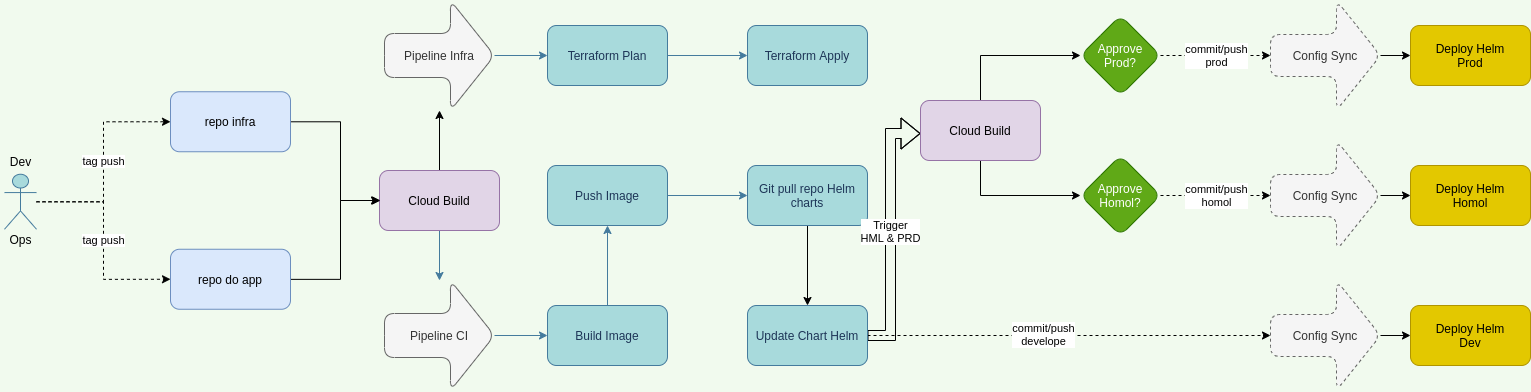

The diagram above was exported from draw.io. Its source (the exported page's mxGraphModel, read from the mxfile embedded in the PNG):
<mxGraphModel dx="2410" dy="740" grid="1" gridSize="10" guides="1" tooltips="1" connect="1" arrows="1" fold="1" page="1" pageScale="1" pageWidth="827" pageHeight="1169" background="#F1FAEE" math="0" shadow="0">
  <root>
    <mxCell id="0" />
    <mxCell id="1" parent="0" />
    <mxCell id="TETFTrsI7cYIw3K0vq1E-7" value="" style="edgeStyle=orthogonalEdgeStyle;rounded=0;orthogonalLoop=1;jettySize=auto;html=1;labelBackgroundColor=#F1FAEE;strokeColor=#457B9D;fontColor=#1D3557;" parent="1" source="TETFTrsI7cYIw3K0vq1E-2" target="TETFTrsI7cYIw3K0vq1E-6" edge="1">
      <mxGeometry relative="1" as="geometry" />
    </mxCell>
    <mxCell id="TETFTrsI7cYIw3K0vq1E-2" value="Pipeline Infra" style="shape=singleArrow;whiteSpace=wrap;html=1;arrowWidth=0.4;arrowSize=0.4;rounded=1;fillColor=#f5f5f5;strokeColor=#666666;fontColor=#333333;" parent="1" vertex="1">
      <mxGeometry x="244" y="30" width="110" height="110" as="geometry" />
    </mxCell>
    <mxCell id="TETFTrsI7cYIw3K0vq1E-11" value="" style="edgeStyle=orthogonalEdgeStyle;rounded=0;orthogonalLoop=1;jettySize=auto;html=1;labelBackgroundColor=#F1FAEE;strokeColor=#457B9D;fontColor=#1D3557;" parent="1" source="TETFTrsI7cYIw3K0vq1E-4" target="TETFTrsI7cYIw3K0vq1E-10" edge="1">
      <mxGeometry relative="1" as="geometry" />
    </mxCell>
    <mxCell id="TETFTrsI7cYIw3K0vq1E-4" value="Pipeline CI" style="shape=singleArrow;whiteSpace=wrap;html=1;arrowWidth=0.4;arrowSize=0.4;rounded=1;fillColor=#f5f5f5;strokeColor=#666666;fontColor=#333333;" parent="1" vertex="1">
      <mxGeometry x="244" y="310" width="110" height="110" as="geometry" />
    </mxCell>
    <mxCell id="TETFTrsI7cYIw3K0vq1E-9" value="" style="edgeStyle=orthogonalEdgeStyle;rounded=0;orthogonalLoop=1;jettySize=auto;html=1;labelBackgroundColor=#F1FAEE;strokeColor=#457B9D;fontColor=#1D3557;" parent="1" source="TETFTrsI7cYIw3K0vq1E-6" target="TETFTrsI7cYIw3K0vq1E-8" edge="1">
      <mxGeometry relative="1" as="geometry" />
    </mxCell>
    <mxCell id="TETFTrsI7cYIw3K0vq1E-6" value="&lt;div&gt;Terraform Plan&lt;/div&gt;" style="whiteSpace=wrap;html=1;rounded=1;fillColor=#A8DADC;strokeColor=#457B9D;fontColor=#1D3557;" parent="1" vertex="1">
      <mxGeometry x="407" y="55" width="120" height="60" as="geometry" />
    </mxCell>
    <mxCell id="TETFTrsI7cYIw3K0vq1E-8" value="&lt;div&gt;Terraform Apply&lt;/div&gt;" style="whiteSpace=wrap;html=1;rounded=1;fillColor=#A8DADC;strokeColor=#457B9D;fontColor=#1D3557;" parent="1" vertex="1">
      <mxGeometry x="607" y="55" width="120" height="60" as="geometry" />
    </mxCell>
    <mxCell id="TETFTrsI7cYIw3K0vq1E-25" value="" style="edgeStyle=orthogonalEdgeStyle;rounded=0;orthogonalLoop=1;jettySize=auto;html=1;labelBackgroundColor=#F1FAEE;strokeColor=#457B9D;fontColor=#1D3557;" parent="1" source="TETFTrsI7cYIw3K0vq1E-10" target="TETFTrsI7cYIw3K0vq1E-24" edge="1">
      <mxGeometry relative="1" as="geometry" />
    </mxCell>
    <mxCell id="TETFTrsI7cYIw3K0vq1E-10" value="Build Image" style="whiteSpace=wrap;html=1;rounded=1;fillColor=#A8DADC;strokeColor=#457B9D;fontColor=#1D3557;" parent="1" vertex="1">
      <mxGeometry x="407" y="335" width="120" height="60" as="geometry" />
    </mxCell>
    <mxCell id="TETFTrsI7cYIw3K0vq1E-21" value="" style="edgeStyle=orthogonalEdgeStyle;rounded=0;orthogonalLoop=1;jettySize=auto;html=1;labelBackgroundColor=#F1FAEE;strokeColor=#457B9D;fontColor=#1D3557;" parent="1" source="TETFTrsI7cYIw3K0vq1E-19" target="TETFTrsI7cYIw3K0vq1E-4" edge="1">
      <mxGeometry relative="1" as="geometry" />
    </mxCell>
    <mxCell id="gK8KDgtZUuEHXHcdbGWs-41" value="" style="edgeStyle=orthogonalEdgeStyle;rounded=0;orthogonalLoop=1;jettySize=auto;html=1;" parent="1" source="TETFTrsI7cYIw3K0vq1E-19" target="TETFTrsI7cYIw3K0vq1E-2" edge="1">
      <mxGeometry relative="1" as="geometry" />
    </mxCell>
    <mxCell id="TETFTrsI7cYIw3K0vq1E-19" value="Cloud Build" style="whiteSpace=wrap;html=1;rounded=1;fillColor=#e1d5e7;strokeColor=#9673a6;" parent="1" vertex="1">
      <mxGeometry x="239" y="200" width="120" height="60" as="geometry" />
    </mxCell>
    <mxCell id="TETFTrsI7cYIw3K0vq1E-27" value="" style="edgeStyle=orthogonalEdgeStyle;rounded=0;orthogonalLoop=1;jettySize=auto;html=1;labelBackgroundColor=#F1FAEE;strokeColor=#457B9D;fontColor=#1D3557;" parent="1" source="TETFTrsI7cYIw3K0vq1E-24" target="TETFTrsI7cYIw3K0vq1E-26" edge="1">
      <mxGeometry relative="1" as="geometry" />
    </mxCell>
    <mxCell id="TETFTrsI7cYIw3K0vq1E-24" value="Push Image" style="whiteSpace=wrap;html=1;rounded=1;fillColor=#A8DADC;strokeColor=#457B9D;fontColor=#1D3557;" parent="1" vertex="1">
      <mxGeometry x="407" y="195" width="120" height="60" as="geometry" />
    </mxCell>
    <mxCell id="gK8KDgtZUuEHXHcdbGWs-3" value="" style="edgeStyle=orthogonalEdgeStyle;rounded=0;orthogonalLoop=1;jettySize=auto;html=1;" parent="1" source="TETFTrsI7cYIw3K0vq1E-26" target="gK8KDgtZUuEHXHcdbGWs-1" edge="1">
      <mxGeometry relative="1" as="geometry" />
    </mxCell>
    <mxCell id="TETFTrsI7cYIw3K0vq1E-26" value="Git pull repo Helm charts" style="whiteSpace=wrap;html=1;rounded=1;fillColor=#A8DADC;strokeColor=#457B9D;fontColor=#1D3557;" parent="1" vertex="1">
      <mxGeometry x="607" y="195" width="120" height="60" as="geometry" />
    </mxCell>
    <mxCell id="TETFTrsI7cYIw3K0vq1E-35" value="&lt;div&gt;Deploy Helm&lt;/div&gt;&lt;div&gt;Dev&lt;br&gt;&lt;/div&gt;" style="whiteSpace=wrap;html=1;rounded=1;fontColor=#000000;strokeColor=#B09500;fillColor=#e3c800;" parent="1" vertex="1">
      <mxGeometry x="1270" y="335" width="120" height="60" as="geometry" />
    </mxCell>
    <mxCell id="gK8KDgtZUuEHXHcdbGWs-49" value="tag push" style="edgeStyle=orthogonalEdgeStyle;rounded=0;orthogonalLoop=1;jettySize=auto;html=1;entryX=0;entryY=0.5;entryDx=0;entryDy=0;dashed=1;" parent="1" source="TETFTrsI7cYIw3K0vq1E-39" target="gK8KDgtZUuEHXHcdbGWs-42" edge="1">
      <mxGeometry relative="1" as="geometry" />
    </mxCell>
    <mxCell id="gK8KDgtZUuEHXHcdbGWs-50" value="tag push" style="edgeStyle=orthogonalEdgeStyle;rounded=0;orthogonalLoop=1;jettySize=auto;html=1;entryX=0;entryY=0.5;entryDx=0;entryDy=0;dashed=1;" parent="1" source="TETFTrsI7cYIw3K0vq1E-39" target="gK8KDgtZUuEHXHcdbGWs-45" edge="1">
      <mxGeometry relative="1" as="geometry" />
    </mxCell>
    <mxCell id="TETFTrsI7cYIw3K0vq1E-39" value="" style="shape=umlActor;verticalLabelPosition=top;verticalAlign=bottom;html=1;outlineConnect=0;rounded=0;sketch=0;fontColor=#1D3557;strokeColor=#457B9D;fillColor=#A8DADC;labelPosition=center;align=center;" parent="1" vertex="1">
      <mxGeometry x="-136" y="203.75" width="32" height="55" as="geometry" />
    </mxCell>
    <mxCell id="TETFTrsI7cYIw3K0vq1E-45" value="&lt;div&gt;Deploy Helm&lt;/div&gt;&lt;div&gt;Homol&lt;br&gt;&lt;/div&gt;" style="whiteSpace=wrap;html=1;rounded=1;fontColor=#000000;strokeColor=#B09500;fillColor=#e3c800;" parent="1" vertex="1">
      <mxGeometry x="1270" y="195" width="120" height="60" as="geometry" />
    </mxCell>
    <mxCell id="gK8KDgtZUuEHXHcdbGWs-37" value="commit/push&lt;br&gt;prod" style="edgeStyle=orthogonalEdgeStyle;rounded=0;orthogonalLoop=1;jettySize=auto;html=1;dashed=1;" parent="1" source="TETFTrsI7cYIw3K0vq1E-47" target="gK8KDgtZUuEHXHcdbGWs-11" edge="1">
      <mxGeometry relative="1" as="geometry" />
    </mxCell>
    <mxCell id="TETFTrsI7cYIw3K0vq1E-47" value="&lt;div&gt;Approve&lt;/div&gt;&lt;div&gt;Prod?&lt;br&gt;&lt;/div&gt;" style="rhombus;whiteSpace=wrap;html=1;rounded=1;fontColor=#ffffff;strokeColor=#2D7600;fillColor=#60a917;" parent="1" vertex="1">
      <mxGeometry x="940" y="45" width="80" height="80" as="geometry" />
    </mxCell>
    <mxCell id="TETFTrsI7cYIw3K0vq1E-51" value="&lt;div&gt;Deploy Helm&lt;/div&gt;&lt;div&gt;Prod&lt;br&gt;&lt;/div&gt;" style="whiteSpace=wrap;html=1;rounded=1;fontColor=#000000;strokeColor=#B09500;fillColor=#e3c800;" parent="1" vertex="1">
      <mxGeometry x="1270" y="55" width="120" height="60" as="geometry" />
    </mxCell>
    <mxCell id="gK8KDgtZUuEHXHcdbGWs-12" style="edgeStyle=orthogonalEdgeStyle;rounded=0;orthogonalLoop=1;jettySize=auto;html=1;entryX=0;entryY=0.5;entryDx=0;entryDy=0;entryPerimeter=0;dashed=1;" parent="1" source="gK8KDgtZUuEHXHcdbGWs-1" target="gK8KDgtZUuEHXHcdbGWs-7" edge="1">
      <mxGeometry relative="1" as="geometry" />
    </mxCell>
    <mxCell id="gK8KDgtZUuEHXHcdbGWs-13" value="commit/push&lt;br&gt;develope" style="edgeLabel;html=1;align=center;verticalAlign=middle;resizable=0;points=[];" parent="gK8KDgtZUuEHXHcdbGWs-12" vertex="1" connectable="0">
      <mxGeometry x="-0.13" y="3" relative="1" as="geometry">
        <mxPoint y="1" as="offset" />
      </mxGeometry>
    </mxCell>
    <mxCell id="gK8KDgtZUuEHXHcdbGWs-15" value="Trigger&lt;br&gt;HML &amp;amp; PRD" style="edgeStyle=orthogonalEdgeStyle;rounded=0;orthogonalLoop=1;jettySize=auto;html=1;shape=flexArrow;" parent="1" source="gK8KDgtZUuEHXHcdbGWs-1" target="gK8KDgtZUuEHXHcdbGWs-14" edge="1">
      <mxGeometry relative="1" as="geometry">
        <Array as="points">
          <mxPoint x="750" y="365" />
          <mxPoint x="750" y="163" />
        </Array>
      </mxGeometry>
    </mxCell>
    <mxCell id="gK8KDgtZUuEHXHcdbGWs-1" value="Update Chart Helm" style="whiteSpace=wrap;html=1;rounded=1;fillColor=#A8DADC;strokeColor=#457B9D;fontColor=#1D3557;" parent="1" vertex="1">
      <mxGeometry x="607" y="335" width="120" height="60" as="geometry" />
    </mxCell>
    <mxCell id="gK8KDgtZUuEHXHcdbGWs-31" value="" style="edgeStyle=orthogonalEdgeStyle;rounded=0;orthogonalLoop=1;jettySize=auto;html=1;" parent="1" source="gK8KDgtZUuEHXHcdbGWs-6" target="TETFTrsI7cYIw3K0vq1E-45" edge="1">
      <mxGeometry relative="1" as="geometry" />
    </mxCell>
    <mxCell id="gK8KDgtZUuEHXHcdbGWs-6" value="Config Sync" style="shape=singleArrow;whiteSpace=wrap;html=1;arrowWidth=0.38181818181818183;arrowSize=0.4;rounded=1;rotation=0;horizontal=1;direction=east;fillColor=#f5f5f5;strokeColor=#666666;fontColor=#333333;dashed=1;" parent="1" vertex="1">
      <mxGeometry x="1130" y="170" width="110" height="110" as="geometry" />
    </mxCell>
    <mxCell id="gK8KDgtZUuEHXHcdbGWs-27" value="" style="edgeStyle=orthogonalEdgeStyle;rounded=0;orthogonalLoop=1;jettySize=auto;html=1;" parent="1" source="gK8KDgtZUuEHXHcdbGWs-7" target="TETFTrsI7cYIw3K0vq1E-35" edge="1">
      <mxGeometry relative="1" as="geometry" />
    </mxCell>
    <mxCell id="gK8KDgtZUuEHXHcdbGWs-7" value="Config Sync" style="shape=singleArrow;whiteSpace=wrap;html=1;arrowWidth=0.38181818181818183;arrowSize=0.4;rounded=1;rotation=0;horizontal=1;direction=east;fillColor=#f5f5f5;strokeColor=#666666;fontColor=#333333;dashed=1;" parent="1" vertex="1">
      <mxGeometry x="1130" y="310" width="110" height="110" as="geometry" />
    </mxCell>
    <mxCell id="gK8KDgtZUuEHXHcdbGWs-30" value="" style="edgeStyle=orthogonalEdgeStyle;rounded=0;orthogonalLoop=1;jettySize=auto;html=1;" parent="1" source="gK8KDgtZUuEHXHcdbGWs-11" target="TETFTrsI7cYIw3K0vq1E-51" edge="1">
      <mxGeometry relative="1" as="geometry" />
    </mxCell>
    <mxCell id="gK8KDgtZUuEHXHcdbGWs-11" value="Config Sync" style="shape=singleArrow;whiteSpace=wrap;html=1;arrowWidth=0.38181818181818183;arrowSize=0.4;rounded=1;rotation=0;horizontal=1;direction=east;fillColor=#f5f5f5;strokeColor=#666666;fontColor=#333333;dashed=1;" parent="1" vertex="1">
      <mxGeometry x="1130" y="30" width="110" height="110" as="geometry" />
    </mxCell>
    <mxCell id="gK8KDgtZUuEHXHcdbGWs-32" value="" style="edgeStyle=orthogonalEdgeStyle;rounded=0;orthogonalLoop=1;jettySize=auto;html=1;" parent="1" source="gK8KDgtZUuEHXHcdbGWs-14" target="gK8KDgtZUuEHXHcdbGWs-24" edge="1">
      <mxGeometry relative="1" as="geometry">
        <Array as="points">
          <mxPoint x="840" y="225" />
        </Array>
      </mxGeometry>
    </mxCell>
    <mxCell id="gK8KDgtZUuEHXHcdbGWs-40" style="edgeStyle=orthogonalEdgeStyle;rounded=0;orthogonalLoop=1;jettySize=auto;html=1;entryX=0;entryY=0.5;entryDx=0;entryDy=0;" parent="1" source="gK8KDgtZUuEHXHcdbGWs-14" target="TETFTrsI7cYIw3K0vq1E-47" edge="1">
      <mxGeometry relative="1" as="geometry">
        <Array as="points">
          <mxPoint x="840" y="85" />
        </Array>
      </mxGeometry>
    </mxCell>
    <mxCell id="gK8KDgtZUuEHXHcdbGWs-14" value="Cloud Build" style="whiteSpace=wrap;html=1;rounded=1;strokeColor=#9673a6;fillColor=#e1d5e7;" parent="1" vertex="1">
      <mxGeometry x="780" y="130" width="120" height="60" as="geometry" />
    </mxCell>
    <mxCell id="gK8KDgtZUuEHXHcdbGWs-36" value="commit/push&lt;br&gt;homol" style="edgeStyle=orthogonalEdgeStyle;rounded=0;orthogonalLoop=1;jettySize=auto;html=1;dashed=1;" parent="1" source="gK8KDgtZUuEHXHcdbGWs-24" target="gK8KDgtZUuEHXHcdbGWs-6" edge="1">
      <mxGeometry relative="1" as="geometry" />
    </mxCell>
    <mxCell id="gK8KDgtZUuEHXHcdbGWs-24" value="&lt;div&gt;Approve&lt;/div&gt;&lt;div&gt;Homol?&lt;/div&gt;" style="rhombus;whiteSpace=wrap;html=1;rounded=1;fontColor=#ffffff;strokeColor=#2D7600;fillColor=#60a917;" parent="1" vertex="1">
      <mxGeometry x="940" y="185" width="80" height="80" as="geometry" />
    </mxCell>
    <mxCell id="gK8KDgtZUuEHXHcdbGWs-38" value="Ops" style="text;html=1;align=center;verticalAlign=middle;resizable=0;points=[];autosize=1;strokeColor=none;fillColor=none;" parent="1" vertex="1">
      <mxGeometry x="-140" y="258.75" width="40" height="20" as="geometry" />
    </mxCell>
    <mxCell id="gK8KDgtZUuEHXHcdbGWs-39" value="Dev" style="text;html=1;align=center;verticalAlign=middle;resizable=0;points=[];autosize=1;strokeColor=none;fillColor=none;" parent="1" vertex="1">
      <mxGeometry x="-140" y="181.25" width="40" height="20" as="geometry" />
    </mxCell>
    <mxCell id="gK8KDgtZUuEHXHcdbGWs-47" style="edgeStyle=orthogonalEdgeStyle;rounded=0;orthogonalLoop=1;jettySize=auto;html=1;entryX=0;entryY=0.5;entryDx=0;entryDy=0;" parent="1" source="gK8KDgtZUuEHXHcdbGWs-42" target="TETFTrsI7cYIw3K0vq1E-19" edge="1">
      <mxGeometry relative="1" as="geometry">
        <Array as="points">
          <mxPoint x="200" y="151" />
          <mxPoint x="200" y="230" />
        </Array>
      </mxGeometry>
    </mxCell>
    <mxCell id="gK8KDgtZUuEHXHcdbGWs-42" value="repo infra" style="whiteSpace=wrap;html=1;rounded=1;fillColor=#dae8fc;strokeColor=#6c8ebf;" parent="1" vertex="1">
      <mxGeometry x="30" y="121.25" width="120" height="60" as="geometry" />
    </mxCell>
    <mxCell id="gK8KDgtZUuEHXHcdbGWs-48" style="edgeStyle=orthogonalEdgeStyle;rounded=0;orthogonalLoop=1;jettySize=auto;html=1;" parent="1" source="gK8KDgtZUuEHXHcdbGWs-45" edge="1">
      <mxGeometry relative="1" as="geometry">
        <mxPoint x="240" y="230" as="targetPoint" />
        <Array as="points">
          <mxPoint x="200" y="309" />
          <mxPoint x="200" y="230" />
        </Array>
      </mxGeometry>
    </mxCell>
    <mxCell id="gK8KDgtZUuEHXHcdbGWs-45" value="repo do app" style="whiteSpace=wrap;html=1;rounded=1;strokeColor=#6c8ebf;fillColor=#dae8fc;" parent="1" vertex="1">
      <mxGeometry x="30" y="278.75" width="120" height="60" as="geometry" />
    </mxCell>
  </root>
</mxGraphModel>